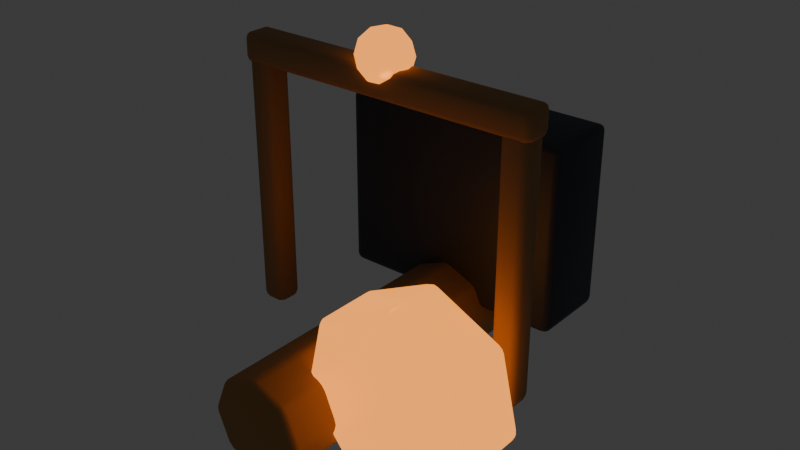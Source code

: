 # Source: gold_mine.blend  (saved by Blender 5.2.44; exported with 4.5.12 LTS)
import bpy
from mathutils import Matrix  # noqa: F401  (used for matrix-valued properties, if any)

bpy.ops.wm.read_factory_settings(use_empty=True)
scene = bpy.context.scene
scene.name = 'Scene'

# ---- collections
col_collection = bpy.data.collections.new('Collection'); scene.collection.children.link(col_collection)
col_lod0 = bpy.data.collections.new('LOD0'); scene.collection.children.link(col_lod0)
col_lod1 = bpy.data.collections.new('LOD1'); scene.collection.children.link(col_lod1)
col_lod2 = bpy.data.collections.new('LOD2'); scene.collection.children.link(col_lod2)
col_collision = bpy.data.collections.new('COLLISION'); scene.collection.children.link(col_collision)
col_export = bpy.data.collections.new('EXPORT'); scene.collection.children.link(col_export)
col_rig = bpy.data.collections.new('RIG'); scene.collection.children.link(col_rig)

# ---- materials (node trees are filled in below, after node groups)
mat_mat_gold_mine_stone = bpy.data.materials.new('MAT_gold_mine_stone')
mat_mat_gold_mine_wood = bpy.data.materials.new('MAT_gold_mine_wood')
mat_mat_gold_mine_dark = bpy.data.materials.new('MAT_gold_mine_dark')
mat_mat_gold_mine_gold = bpy.data.materials.new('MAT_gold_mine_gold')
mat_mat_gold_mine_metal = bpy.data.materials.new('MAT_gold_mine_metal')

# ---- material node trees
mat_mat_gold_mine_stone.use_nodes = True; mat_mat_gold_mine_stone.node_tree.nodes.clear()
_N = mat_mat_gold_mine_stone.node_tree.nodes; _L = mat_mat_gold_mine_stone.node_tree.links
n0 = _N.new('ShaderNodeBsdfPrincipled'); n0.name = 'Principled BSDF'; n0.location = (-200, 100)
n0.inputs[0].default_value = (0.42, 0.22, 0.08, 1.0)
n0.inputs[2].default_value = 0.94
n0.inputs[10].default_value = 0.005
n1 = _N.new('ShaderNodeOutputMaterial'); n1.name = 'Material Output'; n1.location = (200, 100)
_L.new(n0.outputs[0], n1.inputs[0])
n1.is_active_output = True
mat_mat_gold_mine_wood.use_nodes = True; mat_mat_gold_mine_wood.node_tree.nodes.clear()
_N = mat_mat_gold_mine_wood.node_tree.nodes; _L = mat_mat_gold_mine_wood.node_tree.links
n0 = _N.new('ShaderNodeBsdfPrincipled'); n0.name = 'Principled BSDF'; n0.location = (-200, 100)
n0.inputs[0].default_value = (0.36, 0.19, 0.08, 1.0)
n0.inputs[2].default_value = 0.88
n0.inputs[10].default_value = 0.005
n1 = _N.new('ShaderNodeOutputMaterial'); n1.name = 'Material Output'; n1.location = (200, 100)
_L.new(n0.outputs[0], n1.inputs[0])
n1.is_active_output = True
mat_mat_gold_mine_dark.use_nodes = True; mat_mat_gold_mine_dark.node_tree.nodes.clear()
_N = mat_mat_gold_mine_dark.node_tree.nodes; _L = mat_mat_gold_mine_dark.node_tree.links
n0 = _N.new('ShaderNodeBsdfPrincipled'); n0.name = 'Principled BSDF'; n0.location = (-200, 100)
n0.inputs[0].default_value = (0.05, 0.06, 0.08, 1.0)
n0.inputs[1].default_value = 0.5
n0.inputs[2].default_value = 0.58
n0.inputs[10].default_value = 0.005
n1 = _N.new('ShaderNodeOutputMaterial'); n1.name = 'Material Output'; n1.location = (200, 100)
_L.new(n0.outputs[0], n1.inputs[0])
n1.is_active_output = True
mat_mat_gold_mine_gold.use_nodes = True; mat_mat_gold_mine_gold.node_tree.nodes.clear()
_N = mat_mat_gold_mine_gold.node_tree.nodes; _L = mat_mat_gold_mine_gold.node_tree.links
n0 = _N.new('ShaderNodeBsdfPrincipled'); n0.name = 'Principled BSDF'; n0.location = (-200, 100)
n0.inputs[0].default_value = (1.0, 0.55, 0.08, 1.0)
n0.inputs[1].default_value = 0.78
n0.inputs[2].default_value = 0.24
n0.inputs[10].default_value = 0.005
n0.inputs[27].default_value = (0.8, 0.25, 0.03, 1.0)
n0.inputs[28].default_value = 2.0
n1 = _N.new('ShaderNodeOutputMaterial'); n1.name = 'Material Output'; n1.location = (200, 100)
_L.new(n0.outputs[0], n1.inputs[0])
n1.is_active_output = True
mat_mat_gold_mine_metal.use_nodes = True; mat_mat_gold_mine_metal.node_tree.nodes.clear()
_N = mat_mat_gold_mine_metal.node_tree.nodes; _L = mat_mat_gold_mine_metal.node_tree.links
n0 = _N.new('ShaderNodeBsdfPrincipled'); n0.name = 'Principled BSDF'; n0.location = (-200, 100)
n0.inputs[0].default_value = (0.32, 0.39, 0.48, 1.0)
n0.inputs[1].default_value = 0.86
n0.inputs[2].default_value = 0.28
n0.inputs[10].default_value = 0.005
n1 = _N.new('ShaderNodeOutputMaterial'); n1.name = 'Material Output'; n1.location = (200, 100)
_L.new(n0.outputs[0], n1.inputs[0])
n1.is_active_output = True

# ---- world
world_world = bpy.data.worlds.new('World'); scene.world = world_world
world_world.use_nodes = True; world_world.node_tree.nodes.clear()
_N = world_world.node_tree.nodes; _L = world_world.node_tree.links
n0 = _N.new('ShaderNodeOutputWorld'); n0.name = 'World Output'; n0.location = (200, 100)
n1 = _N.new('ShaderNodeBackground'); n1.name = 'Background'; n1.location = (-200, 100)
n1.inputs[0].default_value = (0.05088, 0.05088, 0.05088, 1.0)
_L.new(n1.outputs[0], n0.inputs[0])
n0.is_active_output = True
world_world.color = (0.035, 0.05, 0.09)
world_world.sun_shadow_jitter_overblur = 0.0

# ---- meshes
me_cylinder_033 = bpy.data.meshes.new('Cylinder.033')
me_cylinder_033.from_pydata([(0.0, 0.3, -1.05), (0.0, 0.3, 1.05), (0.2121, 0.2121, -1.05), (0.2121, 0.2121, 1.05), (0.3, 0.0, -1.05), (0.3, 0.0, 1.05), (0.2121, -0.2121, -1.05), (0.2121, -0.2121, 1.05), (0.0, -0.3, -1.05), (0.0, -0.3, 1.05), (-0.2121, -0.2121, -1.05), (-0.2121, -0.2121, 1.05), (-0.3, 0.0, -1.05), (-0.3, 0.0, 1.05), (-0.2121, 0.2121, -1.05), (-0.2121, 0.2121, 1.05)], [], [(0, 1, 3, 2), (2, 3, 5, 4), (4, 5, 7, 6), (6, 7, 9, 8), (8, 9, 11, 10), (10, 11, 13, 12), (3, 1, 15, 13, 11, 9, 7, 5), (12, 13, 15, 14), (14, 15, 1, 0), (0, 2, 4, 6, 8, 10, 12, 14)])
me_cylinder_033.polygons.foreach_set('use_smooth', [True] * 10)
_uv = me_cylinder_033.uv_layers.new(name='UVMap')
_uv.uv.foreach_set('vector', [1.0, 0.5, 1.0, 1.0, 0.875, 1.0, 0.875, 0.5, 0.875, 0.5, 0.875, 1.0, 0.75, 1.0, 0.75, 0.5, 0.75, 0.5, 0.75, 1.0, 0.625, 1.0, 0.625, 0.5, 0.625, 0.5, 0.625, 1.0, 0.5, 1.0, 0.5, 0.5, 0.5, 0.5, 0.5, 1.0, 0.375, 1.0, 0.375, 0.5, 0.375, 0.5, 0.375, 1.0, 0.25, 1.0, 0.25, 0.5, 0.4197, 0.4197, 0.25, 0.49, 0.08029, 0.4197, 0.01, 0.25, 0.08029, 0.08029, 0.25, 0.01, 0.4197, 0.08029, 0.49, 0.25, 0.25, 0.5, 0.25, 1.0, 0.125, 1.0, 0.125, 0.5, 0.125, 0.5, 0.125, 1.0, 0.0, 1.0, 0.0, 0.5, 0.75, 0.49, 0.9197, 0.4197, 0.99, 0.25, 0.9197, 0.08029, 0.75, 0.01, 0.5803, 0.08029, 0.51, 0.25, 0.5803, 0.4197])
me_cylinder_033.materials.append(mat_mat_gold_mine_stone)
me_cylinder_033.update()
me_cube_394 = bpy.data.meshes.new('Cube.394')
me_cube_394.from_pydata([(-0.08, -0.8, -0.08), (-0.08, -0.8, 0.08), (-0.08, 0.8, -0.08), (-0.08, 0.8, 0.08), (0.08, -0.8, -0.08), (0.08, -0.8, 0.08), (0.08, 0.8, -0.08), (0.08, 0.8, 0.08)], [], [(0, 1, 3, 2), (2, 3, 7, 6), (6, 7, 5, 4), (4, 5, 1, 0), (2, 6, 4, 0), (7, 3, 1, 5)])
me_cube_394.polygons.foreach_set('use_smooth', [True] * 6)
_uv = me_cube_394.uv_layers.new(name='UVMap')
_uv.uv.foreach_set('vector', [0.375, 0.0, 0.625, 0.0, 0.625, 0.25, 0.375, 0.25, 0.375, 0.25, 0.625, 0.25, 0.625, 0.5, 0.375, 0.5, 0.375, 0.5, 0.625, 0.5, 0.625, 0.75, 0.375, 0.75, 0.375, 0.75, 0.625, 0.75, 0.625, 1.0, 0.375, 1.0, 0.125, 0.5, 0.375, 0.5, 0.375, 0.75, 0.125, 0.75, 0.625, 0.5, 0.875, 0.5, 0.875, 0.75, 0.625, 0.75])
me_cube_394.materials.append(mat_mat_gold_mine_wood)
me_cube_394.update()
me_cube_395 = bpy.data.meshes.new('Cube.395')
me_cube_395.from_pydata([(-0.08, -0.8, -0.08), (-0.08, -0.8, 0.08), (-0.08, 0.8, -0.08), (-0.08, 0.8, 0.08), (0.08, -0.8, -0.08), (0.08, -0.8, 0.08), (0.08, 0.8, -0.08), (0.08, 0.8, 0.08)], [], [(0, 1, 3, 2), (2, 3, 7, 6), (6, 7, 5, 4), (4, 5, 1, 0), (2, 6, 4, 0), (7, 3, 1, 5)])
me_cube_395.polygons.foreach_set('use_smooth', [True] * 6)
_uv = me_cube_395.uv_layers.new(name='UVMap')
_uv.uv.foreach_set('vector', [0.375, 0.0, 0.625, 0.0, 0.625, 0.25, 0.375, 0.25, 0.375, 0.25, 0.625, 0.25, 0.625, 0.5, 0.375, 0.5, 0.375, 0.5, 0.625, 0.5, 0.625, 0.75, 0.375, 0.75, 0.375, 0.75, 0.625, 0.75, 0.625, 1.0, 0.375, 1.0, 0.125, 0.5, 0.375, 0.5, 0.375, 0.75, 0.125, 0.75, 0.625, 0.5, 0.875, 0.5, 0.875, 0.75, 0.625, 0.75])
me_cube_395.materials.append(mat_mat_gold_mine_wood)
me_cube_395.update()
me_cube_396 = bpy.data.meshes.new('Cube.396')
me_cube_396.from_pydata([(-0.95, -0.09, -0.09), (-0.95, -0.09, 0.09), (-0.95, 0.09, -0.09), (-0.95, 0.09, 0.09), (0.95, -0.09, -0.09), (0.95, -0.09, 0.09), (0.95, 0.09, -0.09), (0.95, 0.09, 0.09)], [], [(0, 1, 3, 2), (2, 3, 7, 6), (6, 7, 5, 4), (4, 5, 1, 0), (2, 6, 4, 0), (7, 3, 1, 5)])
me_cube_396.polygons.foreach_set('use_smooth', [True] * 6)
_uv = me_cube_396.uv_layers.new(name='UVMap')
_uv.uv.foreach_set('vector', [0.375, 0.0, 0.625, 0.0, 0.625, 0.25, 0.375, 0.25, 0.375, 0.25, 0.625, 0.25, 0.625, 0.5, 0.375, 0.5, 0.375, 0.5, 0.625, 0.5, 0.625, 0.75, 0.375, 0.75, 0.375, 0.75, 0.625, 0.75, 0.625, 1.0, 0.375, 1.0, 0.125, 0.5, 0.375, 0.5, 0.375, 0.75, 0.125, 0.75, 0.625, 0.5, 0.875, 0.5, 0.875, 0.75, 0.625, 0.75])
me_cube_396.materials.append(mat_mat_gold_mine_wood)
me_cube_396.update()
me_cube_397 = bpy.data.meshes.new('Cube.397')
me_cube_397.from_pydata([(-0.725, -0.575, -0.25), (-0.725, -0.575, 0.25), (-0.725, 0.575, -0.25), (-0.725, 0.575, 0.25), (0.725, -0.575, -0.25), (0.725, -0.575, 0.25), (0.725, 0.575, -0.25), (0.725, 0.575, 0.25)], [], [(0, 1, 3, 2), (2, 3, 7, 6), (6, 7, 5, 4), (4, 5, 1, 0), (2, 6, 4, 0), (7, 3, 1, 5)])
me_cube_397.polygons.foreach_set('use_smooth', [True] * 6)
_uv = me_cube_397.uv_layers.new(name='UVMap')
_uv.uv.foreach_set('vector', [0.375, 0.0, 0.625, 0.0, 0.625, 0.25, 0.375, 0.25, 0.375, 0.25, 0.625, 0.25, 0.625, 0.5, 0.375, 0.5, 0.375, 0.5, 0.625, 0.5, 0.625, 0.75, 0.375, 0.75, 0.375, 0.75, 0.625, 0.75, 0.625, 1.0, 0.375, 1.0, 0.125, 0.5, 0.375, 0.5, 0.375, 0.75, 0.125, 0.75, 0.625, 0.5, 0.875, 0.5, 0.875, 0.75, 0.625, 0.75])
me_cube_397.materials.append(mat_mat_gold_mine_dark)
me_cube_397.update()
me_cylinder_034 = bpy.data.meshes.new('Cylinder.034')
me_cylinder_034.from_pydata([(0.0, 0.55, -0.2), (0.0, 0.55, 0.2), (0.43, 0.3429, -0.2), (0.43, 0.3429, 0.2), (0.5362, -0.1224, -0.2), (0.5362, -0.1224, 0.2), (0.2386, -0.4955, -0.2), (0.2386, -0.4955, 0.2), (-0.2386, -0.4955, -0.2), (-0.2386, -0.4955, 0.2), (-0.5362, -0.1224, -0.2), (-0.5362, -0.1224, 0.2), (-0.43, 0.3429, -0.2), (-0.43, 0.3429, 0.2)], [], [(0, 1, 3, 2), (2, 3, 5, 4), (4, 5, 7, 6), (6, 7, 9, 8), (8, 9, 11, 10), (3, 1, 13, 11, 9, 7, 5), (10, 11, 13, 12), (12, 13, 1, 0), (0, 2, 4, 6, 8, 10, 12)])
me_cylinder_034.polygons.foreach_set('use_smooth', [True] * 9)
_uv = me_cylinder_034.uv_layers.new(name='UVMap')
_uv.uv.foreach_set('vector', [1.0, 0.5, 1.0, 1.0, 0.8571, 1.0, 0.8571, 0.5, 0.8571, 0.5, 0.8571, 1.0, 0.7143, 1.0, 0.7143, 0.5, 0.7143, 0.5, 0.7143, 1.0, 0.5714, 1.0, 0.5714, 0.5, 0.5714, 0.5, 0.5714, 1.0, 0.4286, 1.0, 0.4286, 0.5, 0.4286, 0.5, 0.4286, 1.0, 0.2857, 1.0, 0.2857, 0.5, 0.4376, 0.3996, 0.25, 0.49, 0.06236, 0.3996, 0.01602, 0.1966, 0.1459, 0.03377, 0.3541, 0.03377, 0.484, 0.1966, 0.2857, 0.5, 0.2857, 1.0, 0.1429, 1.0, 0.1429, 0.5, 0.1429, 0.5, 0.1429, 1.0, 2.98e-08, 1.0, 2.98e-08, 0.5, 0.75, 0.49, 0.9376, 0.3996, 0.984, 0.1966, 0.8541, 0.03377, 0.6459, 0.03377, 0.516, 0.1966, 0.5624, 0.3996])
me_cylinder_034.materials.append(mat_mat_gold_mine_gold)
me_cylinder_034.update()
me_cube_398 = bpy.data.meshes.new('Cube.398')
me_cube_398.from_pydata([(-0.425, -0.09, -0.09), (-0.425, -0.09, 0.09), (-0.425, 0.09, -0.09), (-0.425, 0.09, 0.09), (0.425, -0.09, -0.09), (0.425, -0.09, 0.09), (0.425, 0.09, -0.09), (0.425, 0.09, 0.09)], [], [(0, 1, 3, 2), (2, 3, 7, 6), (6, 7, 5, 4), (4, 5, 1, 0), (2, 6, 4, 0), (7, 3, 1, 5)])
me_cube_398.polygons.foreach_set('use_smooth', [True] * 6)
_uv = me_cube_398.uv_layers.new(name='UVMap')
_uv.uv.foreach_set('vector', [0.375, 0.0, 0.625, 0.0, 0.625, 0.25, 0.375, 0.25, 0.375, 0.25, 0.625, 0.25, 0.625, 0.5, 0.375, 0.5, 0.375, 0.5, 0.625, 0.5, 0.625, 0.75, 0.375, 0.75, 0.375, 0.75, 0.625, 0.75, 0.625, 1.0, 0.375, 1.0, 0.125, 0.5, 0.375, 0.5, 0.375, 0.75, 0.125, 0.75, 0.625, 0.5, 0.875, 0.5, 0.875, 0.75, 0.625, 0.75])
me_cube_398.materials.append(mat_mat_gold_mine_metal)
me_cube_398.update()
me_icosphere_077 = bpy.data.meshes.new('Icosphere.077')
me_icosphere_077.from_pydata([(0.0, 0.0, -0.16), (0.1158, -0.08412, -0.07156), (-0.04422, -0.1361, -0.07156), (-0.1431, 0.0, -0.07155), (-0.04422, 0.1361, -0.07156), (0.1158, 0.08412, -0.07156), (0.04422, -0.1361, 0.07156), (-0.1158, -0.08412, 0.07156), (-0.1158, 0.08412, 0.07156), (0.04422, 0.1361, 0.07156), (0.1431, 0.0, 0.07155), (0.0, 0.0, 0.16), (-0.02599, -0.08, -0.1361), (0.06805, -0.04944, -0.1361), (0.04206, -0.1294, -0.08412), (0.1361, 0.0, -0.08412), (0.06805, 0.04944, -0.1361), (-0.08412, 0.0, -0.1361), (-0.1101, -0.08, -0.08412), (-0.02599, 0.08, -0.1361), (-0.1101, 0.08, -0.08412), (0.04206, 0.1294, -0.08412), (0.1522, -0.04944, 0.0), (0.1522, 0.04944, 0.0), (0.0, -0.16, 0.0), (0.09405, -0.1294, 0.0), (-0.1522, -0.04944, 0.0), (-0.09405, -0.1294, 0.0), (-0.09405, 0.1294, 0.0), (-0.1522, 0.04944, 0.0), (0.09405, 0.1294, 0.0), (0.0, 0.16, 0.0), (0.1101, -0.08, 0.08412), (-0.04206, -0.1294, 0.08412), (-0.1361, 0.0, 0.08412), (-0.04206, 0.1294, 0.08412), (0.1101, 0.08, 0.08412), (0.02599, -0.08, 0.1361), (0.08412, 0.0, 0.1361), (-0.06805, -0.04944, 0.1361), (-0.06805, 0.04944, 0.1361), (0.02599, 0.08, 0.1361)], [], [(0, 13, 12), (1, 13, 15), (0, 12, 17), (0, 17, 19), (0, 19, 16), (1, 15, 22), (2, 14, 24), (3, 18, 26), (4, 20, 28), (5, 21, 30), (1, 22, 25), (2, 24, 27), (3, 26, 29), (4, 28, 31), (5, 30, 23), (6, 32, 37), (7, 33, 39), (8, 34, 40), (9, 35, 41), (10, 36, 38), (38, 41, 11), (38, 36, 41), (36, 9, 41), (41, 40, 11), (41, 35, 40), (35, 8, 40), (40, 39, 11), (40, 34, 39), (34, 7, 39), (39, 37, 11), (39, 33, 37), (33, 6, 37), (37, 38, 11), (37, 32, 38), (32, 10, 38), (23, 36, 10), (23, 30, 36), (30, 9, 36), (31, 35, 9), (31, 28, 35), (28, 8, 35), (29, 34, 8), (29, 26, 34), (26, 7, 34), (27, 33, 7), (27, 24, 33), (24, 6, 33), (25, 32, 6), (25, 22, 32), (22, 10, 32), (30, 31, 9), (30, 21, 31), (21, 4, 31), (28, 29, 8), (28, 20, 29), (20, 3, 29), (26, 27, 7), (26, 18, 27), (18, 2, 27), (24, 25, 6), (24, 14, 25), (14, 1, 25), (22, 23, 10), (22, 15, 23), (15, 5, 23), (16, 21, 5), (16, 19, 21), (19, 4, 21), (19, 20, 4), (19, 17, 20), (17, 3, 20), (17, 18, 3), (17, 12, 18), (12, 2, 18), (15, 16, 5), (15, 13, 16), (13, 0, 16), (12, 14, 2), (12, 13, 14), (13, 1, 14)])
me_icosphere_077.polygons.foreach_set('use_smooth', [True] * 80)
_uv = me_icosphere_077.uv_layers.new(name='UVMap')
_uv.uv.foreach_set('vector', [0.1818, 0.0, 0.2273, 0.07873, 0.1364, 0.07873, 0.2727, 0.1575, 0.3182, 0.07873, 0.3636, 0.1575, 0.9091, 0.0, 0.9545, 0.07873, 0.8636, 0.07873, 0.7273, 0.0, 0.7727, 0.07873, 0.6818, 0.07873, 0.5455, 0.0, 0.5909, 0.07873, 0.5, 0.07873, 0.2727, 0.1575, 0.3636, 0.1575, 0.3182, 0.2362, 0.09091, 0.1575, 0.1818, 0.1575, 0.1364, 0.2362, 0.8182, 0.1575, 0.9091, 0.1575, 0.8636, 0.2362, 0.6364, 0.1575, 0.7273, 0.1575, 0.6818, 0.2362, 0.4545, 0.1575, 0.5455, 0.1575, 0.5, 0.2362, 0.2727, 0.1575, 0.3182, 0.2362, 0.2273, 0.2362, 0.09091, 0.1575, 0.1364, 0.2362, 0.04546, 0.2362, 0.8182, 0.1575, 0.8636, 0.2362, 0.7727, 0.2362, 0.6364, 0.1575, 0.6818, 0.2362, 0.5909, 0.2362, 0.4545, 0.1575, 0.5, 0.2362, 0.4091, 0.2362, 0.1818, 0.3149, 0.2727, 0.3149, 0.2273, 0.3937, 0.0, 0.3149, 0.09091, 0.3149, 0.04546, 0.3937, 0.7273, 0.3149, 0.8182, 0.3149, 0.7727, 0.3937, 0.5455, 0.3149, 0.6364, 0.3149, 0.5909, 0.3937, 0.3636, 0.3149, 0.4545, 0.3149, 0.4091, 0.3937, 0.4091, 0.3937, 0.5, 0.3937, 0.4545, 0.4724, 0.4091, 0.3937, 0.4545, 0.3149, 0.5, 0.3937, 0.4545, 0.3149, 0.5455, 0.3149, 0.5, 0.3937, 0.5909, 0.3937, 0.6818, 0.3937, 0.6364, 0.4724, 0.5909, 0.3937, 0.6364, 0.3149, 0.6818, 0.3937, 0.6364, 0.3149, 0.7273, 0.3149, 0.6818, 0.3937, 0.7727, 0.3937, 0.8636, 0.3937, 0.8182, 0.4724, 0.7727, 0.3937, 0.8182, 0.3149, 0.8636, 0.3937, 0.8182, 0.3149, 0.9091, 0.3149, 0.8636, 0.3937, 0.04546, 0.3937, 0.1364, 0.3937, 0.09091, 0.4724, 0.04546, 0.3937, 0.09091, 0.3149, 0.1364, 0.3937, 0.09091, 0.3149, 0.1818, 0.3149, 0.1364, 0.3937, 0.2273, 0.3937, 0.3182, 0.3937, 0.2727, 0.4724, 0.2273, 0.3937, 0.2727, 0.3149, 0.3182, 0.3937, 0.2727, 0.3149, 0.3636, 0.3149, 0.3182, 0.3937, 0.4091, 0.2362, 0.4545, 0.3149, 0.3636, 0.3149, 0.4091, 0.2362, 0.5, 0.2362, 0.4545, 0.3149, 0.5, 0.2362, 0.5455, 0.3149, 0.4545, 0.3149, 0.5909, 0.2362, 0.6364, 0.3149, 0.5455, 0.3149, 0.5909, 0.2362, 0.6818, 0.2362, 0.6364, 0.3149, 0.6818, 0.2362, 0.7273, 0.3149, 0.6364, 0.3149, 0.7727, 0.2362, 0.8182, 0.3149, 0.7273, 0.3149, 0.7727, 0.2362, 0.8636, 0.2362, 0.8182, 0.3149, 0.8636, 0.2362, 0.9091, 0.3149, 0.8182, 0.3149, 0.04546, 0.2362, 0.09091, 0.3149, 0.0, 0.3149, 0.04546, 0.2362, 0.1364, 0.2362, 0.09091, 0.3149, 0.1364, 0.2362, 0.1818, 0.3149, 0.09091, 0.3149, 0.2273, 0.2362, 0.2727, 0.3149, 0.1818, 0.3149, 0.2273, 0.2362, 0.3182, 0.2362, 0.2727, 0.3149, 0.3182, 0.2362, 0.3636, 0.3149, 0.2727, 0.3149, 0.5, 0.2362, 0.5909, 0.2362, 0.5455, 0.3149, 0.5, 0.2362, 0.5455, 0.1575, 0.5909, 0.2362, 0.5455, 0.1575, 0.6364, 0.1575, 0.5909, 0.2362, 0.6818, 0.2362, 0.7727, 0.2362, 0.7273, 0.3149, 0.6818, 0.2362, 0.7273, 0.1575, 0.7727, 0.2362, 0.7273, 0.1575, 0.8182, 0.1575, 0.7727, 0.2362, 0.8636, 0.2362, 0.9545, 0.2362, 0.9091, 0.3149, 0.8636, 0.2362, 0.9091, 0.1575, 0.9545, 0.2362, 0.9091, 0.1575, 1.0, 0.1575, 0.9545, 0.2362, 0.1364, 0.2362, 0.2273, 0.2362, 0.1818, 0.3149, 0.1364, 0.2362, 0.1818, 0.1575, 0.2273, 0.2362, 0.1818, 0.1575, 0.2727, 0.1575, 0.2273, 0.2362, 0.3182, 0.2362, 0.4091, 0.2362, 0.3636, 0.3149, 0.3182, 0.2362, 0.3636, 0.1575, 0.4091, 0.2362, 0.3636, 0.1575, 0.4545, 0.1575, 0.4091, 0.2362, 0.5, 0.07873, 0.5455, 0.1575, 0.4545, 0.1575, 0.5, 0.07873, 0.5909, 0.07873, 0.5455, 0.1575, 0.5909, 0.07873, 0.6364, 0.1575, 0.5455, 0.1575, 0.6818, 0.07873, 0.7273, 0.1575, 0.6364, 0.1575, 0.6818, 0.07873, 0.7727, 0.07873, 0.7273, 0.1575, 0.7727, 0.07873, 0.8182, 0.1575, 0.7273, 0.1575, 0.8636, 0.07873, 0.9091, 0.1575, 0.8182, 0.1575, 0.8636, 0.07873, 0.9545, 0.07873, 0.9091, 0.1575, 0.9545, 0.07873, 1.0, 0.1575, 0.9091, 0.1575, 0.3636, 0.1575, 0.4091, 0.07873, 0.4545, 0.1575, 0.3636, 0.1575, 0.3182, 0.07873, 0.4091, 0.07873, 0.3182, 0.07873, 0.3636, 0.0, 0.4091, 0.07873, 0.1364, 0.07873, 0.1818, 0.1575, 0.09091, 0.1575, 0.1364, 0.07873, 0.2273, 0.07873, 0.1818, 0.1575, 0.2273, 0.07873, 0.2727, 0.1575, 0.1818, 0.1575])
me_icosphere_077.materials.append(mat_mat_gold_mine_gold)
me_icosphere_077.update()
me_cube_399 = bpy.data.meshes.new('Cube.399')
me_cube_399.from_pydata([(-1.25, -1.75, -1.25), (-1.25, -1.75, 1.25), (-1.25, 1.75, -1.25), (-1.25, 1.75, 1.25), (1.25, -1.75, -1.25), (1.25, -1.75, 1.25), (1.25, 1.75, -1.25), (1.25, 1.75, 1.25)], [], [(0, 1, 3, 2), (2, 3, 7, 6), (6, 7, 5, 4), (4, 5, 1, 0), (2, 6, 4, 0), (7, 3, 1, 5)])
_uv = me_cube_399.uv_layers.new(name='UVMap')
_uv.uv.foreach_set('vector', [0.375, 0.0, 0.625, 0.0, 0.625, 0.25, 0.375, 0.25, 0.375, 0.25, 0.625, 0.25, 0.625, 0.5, 0.375, 0.5, 0.375, 0.5, 0.625, 0.5, 0.625, 0.75, 0.375, 0.75, 0.375, 0.75, 0.625, 0.75, 0.625, 1.0, 0.375, 1.0, 0.125, 0.5, 0.375, 0.5, 0.375, 0.75, 0.125, 0.75, 0.625, 0.5, 0.875, 0.5, 0.875, 0.75, 0.625, 0.75])
me_cube_399.update()

# ---- objects
ob_plinth = bpy.data.objects.new('plinth', me_cylinder_033)
ob_derrick__0_85 = bpy.data.objects.new('derrick.-0.85', me_cube_394)
ob_derrick_0_85 = bpy.data.objects.new('derrick.0.85', me_cube_395)
ob_derrick_top = bpy.data.objects.new('derrick.top', me_cube_396)
ob_shaftmouth = bpy.data.objects.new('shaftMouth', me_cube_397)
ob_orepile = bpy.data.objects.new('orePile', me_cylinder_034)
ob_workpart = bpy.data.objects.new('workPart', me_cube_398)
ob_productioncore = bpy.data.objects.new('productionCore', me_icosphere_077)
ob_col_building_001 = bpy.data.objects.new('COL_Building.001', me_cube_399)
ob_buildingroot = bpy.data.objects.new('BuildingRoot', None)

# ---- transforms, parenting, visibility, modifiers, constraints
ob_plinth.parent = ob_buildingroot
ob_plinth.location = (0.0, 0.15, 0.0)
_m = ob_plinth.modifiers.new('soft bevel', 'BEVEL')
_m.width = 0.035
_m.width_pct = 0.035
_m.segments = 2
ob_derrick__0_85.parent = ob_buildingroot
ob_derrick__0_85.location = (-0.85, 0.95, 0.0)
_m = ob_derrick__0_85.modifiers.new('soft bevel', 'BEVEL')
_m.width = 0.04
_m.width_pct = 0.04
_m.segments = 2
ob_derrick_0_85.parent = ob_buildingroot
ob_derrick_0_85.location = (0.85, 0.95, 0.0)
_m = ob_derrick_0_85.modifiers.new('soft bevel', 'BEVEL')
_m.width = 0.04
_m.width_pct = 0.04
_m.segments = 2
ob_derrick_top.parent = ob_buildingroot
ob_derrick_top.location = (0.0, 1.75, 0.0)
_m = ob_derrick_top.modifiers.new('soft bevel', 'BEVEL')
_m.width = 0.04
_m.width_pct = 0.04
_m.segments = 2
ob_shaftmouth.parent = ob_buildingroot
ob_shaftmouth.location = (0.0, 0.8, -0.8)
_m = ob_shaftmouth.modifiers.new('soft bevel', 'BEVEL')
_m.width = 0.04
_m.width_pct = 0.04
_m.segments = 2
ob_orepile.parent = ob_buildingroot
ob_orepile.location = (0.62, 0.4, 0.55)
_m = ob_orepile.modifiers.new('soft bevel', 'BEVEL')
_m.width = 0.035
_m.width_pct = 0.035
_m.segments = 2
ob_workpart.parent = ob_buildingroot
ob_workpart.location = (0.0, 1.35, -0.78)
_m = ob_workpart.modifiers.new('soft bevel', 'BEVEL')
_m.width = 0.04
_m.width_pct = 0.04
_m.segments = 2
ob_productioncore.parent = ob_buildingroot
ob_productioncore.location = (0.0, 1.88, 0.0)
_m = ob_productioncore.modifiers.new('soft bevel', 'BEVEL')
_m.width = 0.02
_m.width_pct = 0.02
_m.segments = 2
ob_col_building_001.parent = ob_buildingroot
ob_col_building_001.location = (0.0, 1.5, 0.0)
ob_col_building_001.hide_viewport = True
ob_col_building_001.hide_render = True
ob_col_building_001.display_type = 'WIRE'
ob_buildingroot.location = (0.0, 0.0, 0.0)
ob_buildingroot.rotation_euler = (1.571, 0.0, 0.0)
ob_buildingroot.empty_display_type = 'CUBE'

# ---- collection membership
col_lod0.objects.link(ob_plinth)
col_lod0.objects.link(ob_derrick__0_85)
col_lod0.objects.link(ob_derrick_0_85)
col_lod0.objects.link(ob_derrick_top)
col_lod0.objects.link(ob_shaftmouth)
col_lod0.objects.link(ob_orepile)
col_lod0.objects.link(ob_workpart)
col_lod0.objects.link(ob_productioncore)
col_collision.objects.link(ob_col_building_001)
col_export.objects.link(ob_buildingroot)

# ---- scene / render settings (as saved in the file)
scene.frame_start = 1; scene.frame_end = 250; scene.frame_set(1)
scene.render.engine = 'BLENDER_EEVEE_NEXT'
scene.render.film_transparent = True
scene.render.bake_bias = 0.0
scene.render.bake_samples = 0
scene.render.compositor_device = 'GPU'
scene.eevee.use_volume_custom_range = False
scene.eevee.fast_gi_thickness_near = 0.1
scene.eevee.fast_gi_thickness_far = 0.0
scene.eevee.ray_tracing_options.screen_trace_thickness = 0.1
bpy.context.view_layer.update()

# ---- added for rendering (the .blend has no active camera): camera
cam_auto = bpy.data.cameras.new('AutoCamera')
cam_auto.lens = 50.0
cam_auto.sensor_width = 36.0
cam_auto.clip_end = 1000.0
ob_auto_camera = bpy.data.objects.new('AutoCamera', cam_auto)
scene.collection.objects.link(ob_auto_camera)
ob_auto_camera.location = (3.509, -4.09126, 3.67643)
ob_auto_camera.rotation_euler = (1.09748, -7.21219e-08, 0.694738)
scene.camera = ob_auto_camera
bpy.context.view_layer.update()
